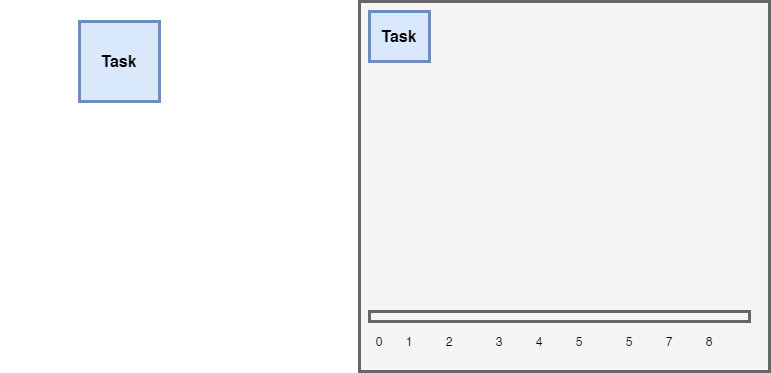

The diagram above was exported from draw.io. Its source (the exported page's mxGraphModel, read from the mxfile embedded in the PNG):
<mxGraphModel dx="1422" dy="822" grid="1" gridSize="10" guides="1" tooltips="1" connect="1" arrows="1" fold="1" page="1" pageScale="1" pageWidth="827" pageHeight="1169" math="0" shadow="0">
  <root>
    <mxCell id="S9FeIuWE6Q5GGH6G_8Zj-0" />
    <mxCell id="S9FeIuWE6Q5GGH6G_8Zj-1" parent="S9FeIuWE6Q5GGH6G_8Zj-0" />
    <mxCell id="S9FeIuWE6Q5GGH6G_8Zj-2" value="&lt;font style=&quot;font-size: 16px&quot;&gt;&lt;b&gt;Task&lt;/b&gt;&lt;/font&gt;" style="whiteSpace=wrap;html=1;aspect=fixed;strokeWidth=3;fillColor=#dae8fc;strokeColor=#6c8ebf;" vertex="1" parent="S9FeIuWE6Q5GGH6G_8Zj-1">
      <mxGeometry x="360" y="380" width="80" height="80" as="geometry" />
    </mxCell>
    <mxCell id="S9FeIuWE6Q5GGH6G_8Zj-3" value="" style="rounded=0;whiteSpace=wrap;html=1;strokeWidth=3;fillColor=#f5f5f5;strokeColor=#666666;fontColor=#333333;" vertex="1" parent="S9FeIuWE6Q5GGH6G_8Zj-1">
      <mxGeometry x="640" y="360" width="410" height="370" as="geometry" />
    </mxCell>
    <mxCell id="S9FeIuWE6Q5GGH6G_8Zj-4" value="" style="rounded=0;whiteSpace=wrap;html=1;strokeWidth=3;fillColor=#f5f5f5;strokeColor=#666666;fontColor=#333333;" vertex="1" parent="S9FeIuWE6Q5GGH6G_8Zj-1">
      <mxGeometry x="650" y="670" width="380" height="10" as="geometry" />
    </mxCell>
    <mxCell id="S9FeIuWE6Q5GGH6G_8Zj-5" value="1" style="text;html=1;strokeColor=none;fillColor=none;align=center;verticalAlign=middle;whiteSpace=wrap;rounded=0;" vertex="1" parent="S9FeIuWE6Q5GGH6G_8Zj-1">
      <mxGeometry x="670" y="690" width="40" height="20" as="geometry" />
    </mxCell>
    <mxCell id="S9FeIuWE6Q5GGH6G_8Zj-6" value="2" style="text;html=1;strokeColor=none;fillColor=none;align=center;verticalAlign=middle;whiteSpace=wrap;rounded=0;" vertex="1" parent="S9FeIuWE6Q5GGH6G_8Zj-1">
      <mxGeometry x="710" y="690" width="40" height="20" as="geometry" />
    </mxCell>
    <mxCell id="S9FeIuWE6Q5GGH6G_8Zj-7" value="3" style="text;html=1;strokeColor=none;fillColor=none;align=center;verticalAlign=middle;whiteSpace=wrap;rounded=0;" vertex="1" parent="S9FeIuWE6Q5GGH6G_8Zj-1">
      <mxGeometry x="760" y="690" width="40" height="20" as="geometry" />
    </mxCell>
    <mxCell id="S9FeIuWE6Q5GGH6G_8Zj-8" value="4" style="text;html=1;strokeColor=none;fillColor=none;align=center;verticalAlign=middle;whiteSpace=wrap;rounded=0;" vertex="1" parent="S9FeIuWE6Q5GGH6G_8Zj-1">
      <mxGeometry x="800" y="690" width="40" height="20" as="geometry" />
    </mxCell>
    <mxCell id="S9FeIuWE6Q5GGH6G_8Zj-9" value="5" style="text;html=1;strokeColor=none;fillColor=none;align=center;verticalAlign=middle;whiteSpace=wrap;rounded=0;" vertex="1" parent="S9FeIuWE6Q5GGH6G_8Zj-1">
      <mxGeometry x="840" y="690" width="40" height="20" as="geometry" />
    </mxCell>
    <mxCell id="S9FeIuWE6Q5GGH6G_8Zj-10" value="5" style="text;html=1;strokeColor=none;fillColor=none;align=center;verticalAlign=middle;whiteSpace=wrap;rounded=0;" vertex="1" parent="S9FeIuWE6Q5GGH6G_8Zj-1">
      <mxGeometry x="890" y="690" width="40" height="20" as="geometry" />
    </mxCell>
    <mxCell id="S9FeIuWE6Q5GGH6G_8Zj-11" value="7" style="text;html=1;strokeColor=none;fillColor=none;align=center;verticalAlign=middle;whiteSpace=wrap;rounded=0;" vertex="1" parent="S9FeIuWE6Q5GGH6G_8Zj-1">
      <mxGeometry x="930" y="690" width="40" height="20" as="geometry" />
    </mxCell>
    <mxCell id="S9FeIuWE6Q5GGH6G_8Zj-12" value="8" style="text;html=1;strokeColor=none;fillColor=none;align=center;verticalAlign=middle;whiteSpace=wrap;rounded=0;" vertex="1" parent="S9FeIuWE6Q5GGH6G_8Zj-1">
      <mxGeometry x="970" y="690" width="40" height="20" as="geometry" />
    </mxCell>
    <mxCell id="S9FeIuWE6Q5GGH6G_8Zj-13" value="0" style="text;html=1;strokeColor=none;fillColor=none;align=center;verticalAlign=middle;whiteSpace=wrap;rounded=0;" vertex="1" parent="S9FeIuWE6Q5GGH6G_8Zj-1">
      <mxGeometry x="640" y="690" width="40" height="20" as="geometry" />
    </mxCell>
    <mxCell id="S9FeIuWE6Q5GGH6G_8Zj-14" value="&lt;font style=&quot;font-size: 16px&quot;&gt;&lt;b&gt;Task&lt;/b&gt;&lt;/font&gt;" style="rounded=0;whiteSpace=wrap;html=1;strokeWidth=3;fillColor=#dae8fc;strokeColor=#6c8ebf;" vertex="1" parent="S9FeIuWE6Q5GGH6G_8Zj-1">
      <mxGeometry x="650" y="370" width="60" height="50" as="geometry" />
    </mxCell>
    <mxCell id="S9FeIuWE6Q5GGH6G_8Zj-15" value="" style="endArrow=none;dashed=1;html=1;" edge="1" parent="S9FeIuWE6Q5GGH6G_8Zj-1">
      <mxGeometry width="50" height="50" relative="1" as="geometry">
        <mxPoint x="281" y="520" as="sourcePoint" />
        <mxPoint x="281" y="520" as="targetPoint" />
        <Array as="points" />
      </mxGeometry>
    </mxCell>
  </root>
</mxGraphModel>